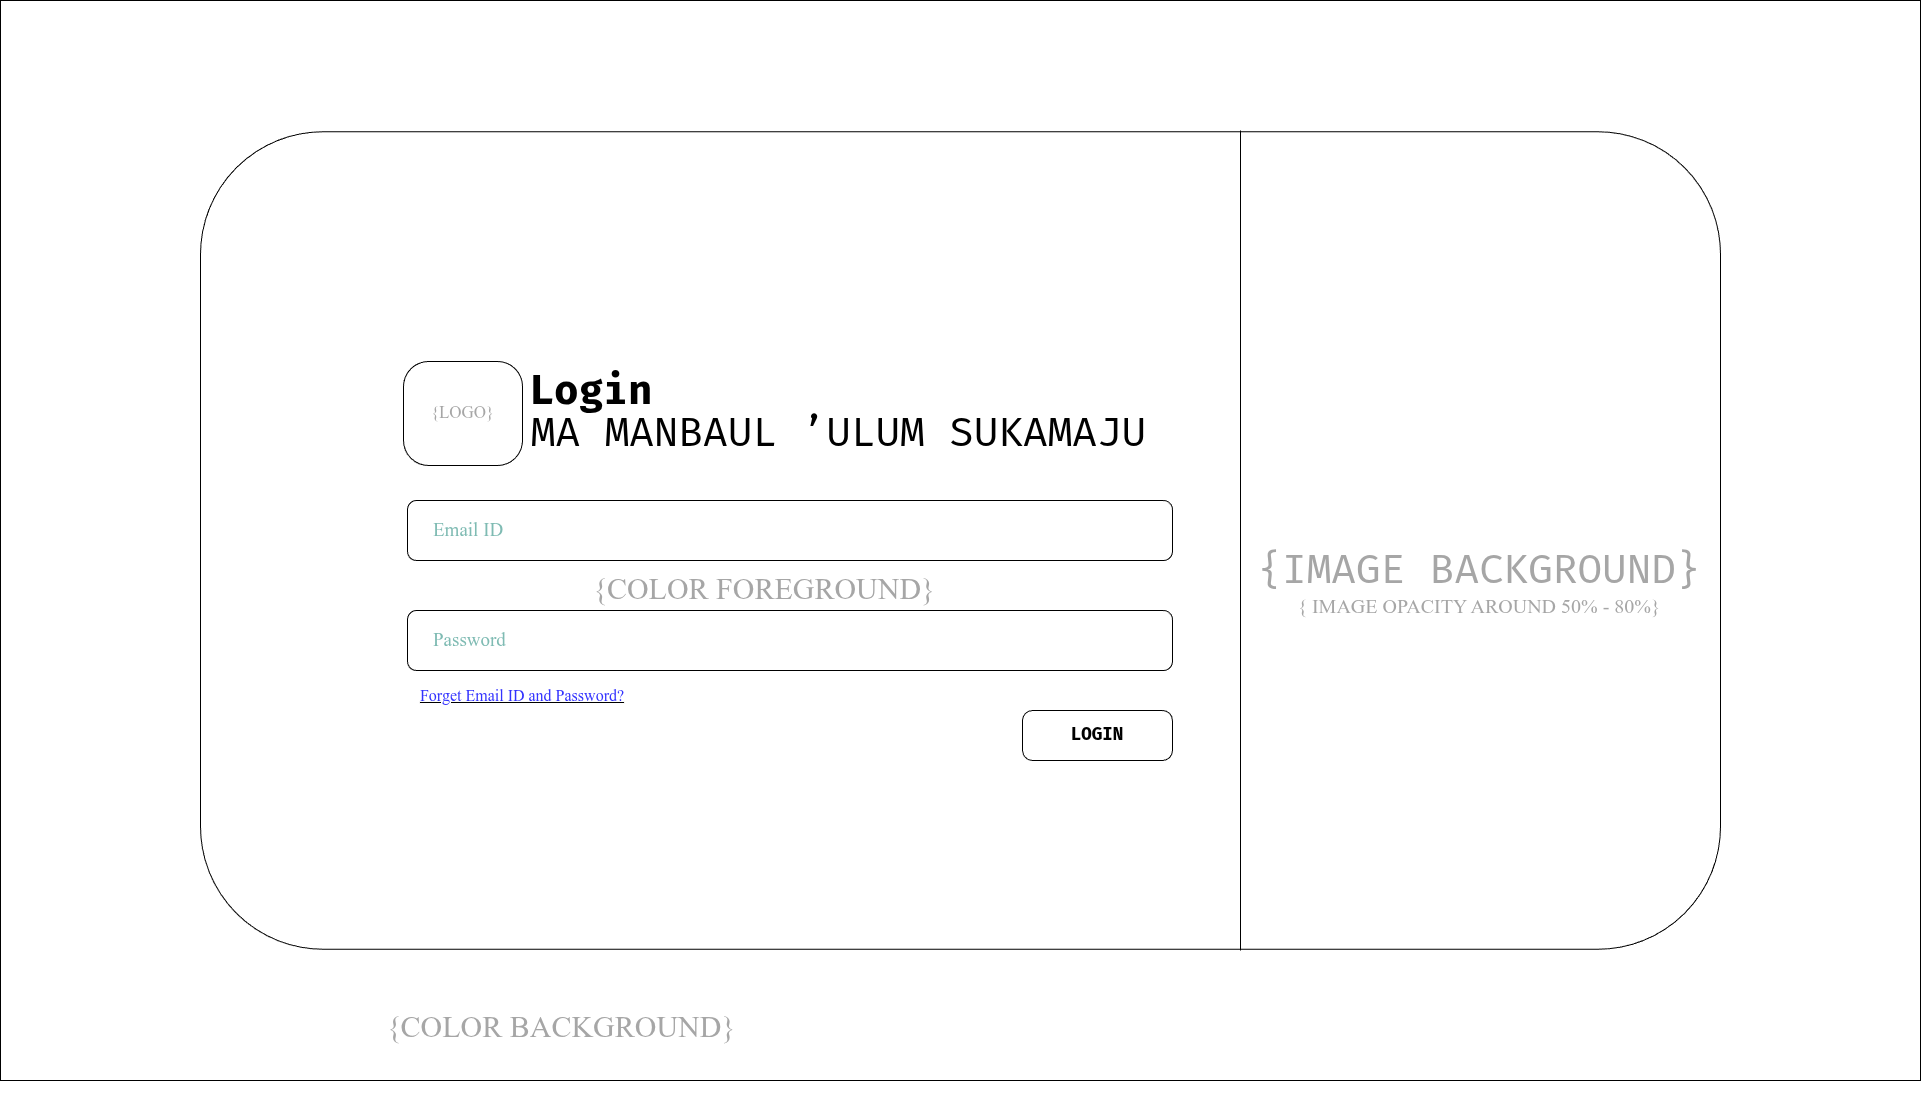

The diagram above was exported from draw.io. Its source (the exported page's mxGraphModel, read from the mxfile embedded in the PNG):
<mxGraphModel dx="2289" dy="1455" grid="0" gridSize="10" guides="1" tooltips="1" connect="1" arrows="1" fold="1" page="1" pageScale="1" pageWidth="827" pageHeight="1169" math="0" shadow="0">
  <root>
    <mxCell id="0" />
    <mxCell id="1" parent="0" />
    <mxCell id="WSGOGcL5azeTMppbcHJ7-3" parent="1" style="rounded=0;whiteSpace=wrap;html=1;fillColor=#FFFFFF;strokeColor=#000000;fontFamily=Tahoma;" value="" vertex="1">
      <mxGeometry height="1080" width="1920" x="7" y="5" as="geometry" />
    </mxCell>
    <mxCell id="WSGOGcL5azeTMppbcHJ7-2" parent="1" style="rounded=1;whiteSpace=wrap;html=1;fontFamily=Tahoma;fillColor=#FFFFFF;strokeColor=#000000;" value="" vertex="1">
      <mxGeometry height="817.5" width="1520" x="207" y="136.25" as="geometry" />
    </mxCell>
    <mxCell id="WSGOGcL5azeTMppbcHJ7-6" parent="1" style="verticalLabelPosition=bottom;shadow=0;dashed=0;align=center;html=1;verticalAlign=top;strokeWidth=1;shape=mxgraph.mockup.markup.line;strokeColor=#000000;direction=north;fontFamily=Tahoma;fillColor=#FFFFFF;" value="" vertex="1">
      <mxGeometry height="820" width="20" x="1237" y="135" as="geometry" />
    </mxCell>
    <mxCell id="WSGOGcL5azeTMppbcHJ7-9" parent="1" style="text;html=1;whiteSpace=wrap;strokeColor=none;fillColor=#FFFFFF;align=center;verticalAlign=middle;rounded=0;fontFamily=Tahoma;" value="&lt;h1&gt;&lt;span style=&quot;font-size: 40px;&quot;&gt;&lt;font style=&quot;color: rgb(0, 0, 0);&quot; face=&quot;Fira Code&quot;&gt;Login&lt;/font&gt;&lt;/span&gt;&lt;/h1&gt;" vertex="1">
      <mxGeometry height="110" width="160" x="518" y="341" as="geometry" />
    </mxCell>
    <mxCell id="WSGOGcL5azeTMppbcHJ7-11" parent="1" style="rounded=1;whiteSpace=wrap;html=1;align=left;fillColor=#FFFFFF;strokeColor=#000000;" value="&lt;span style=&quot;font-size: 19px;&quot;&gt;&lt;font style=&quot;color: light-dark(rgb(127, 187, 179), rgb(132, 139, 138));&quot;&gt;&lt;span style=&quot;white-space: pre;&quot;&gt;&#09;&lt;/span&gt;Email ID&lt;/font&gt;&lt;/span&gt;" vertex="1">
      <mxGeometry height="60" width="765" x="414" y="505" as="geometry" />
    </mxCell>
    <mxCell id="WSGOGcL5azeTMppbcHJ7-13" parent="1" style="strokeWidth=1;shadow=0;dashed=0;align=center;html=1;shape=mxgraph.mockup.buttons.button;mainText=;buttonStyle=round;fontSize=17;fontStyle=1;whiteSpace=wrap;fillColor=#FFFFFF;strokeColor=#000000;fillStyle=solid;gradientColor=none;" value="&lt;font style=&quot;color: rgb(0, 0, 0);&quot; face=&quot;Fira Code&quot;&gt;LOGIN&lt;/font&gt;" vertex="1">
      <mxGeometry height="50" width="150" x="1029" y="715" as="geometry" />
    </mxCell>
    <mxCell id="WSGOGcL5azeTMppbcHJ7-14" parent="1" style="rounded=1;whiteSpace=wrap;html=1;align=left;fillColor=#FFFFFF;strokeColor=#000000;" value="&lt;span style=&quot;font-size: 19px;&quot;&gt;&lt;font style=&quot;color: light-dark(rgb(127, 187, 179), rgb(132, 139, 138));&quot;&gt;&lt;span style=&quot;white-space: pre;&quot;&gt;&#09;&lt;/span&gt;Password&lt;/font&gt;&lt;/span&gt;" vertex="1">
      <mxGeometry height="60" width="765" x="414" y="615" as="geometry" />
    </mxCell>
    <mxCell id="WSGOGcL5azeTMppbcHJ7-15" parent="1" style="text;html=1;whiteSpace=wrap;strokeColor=none;fillColor=#FFFFFF;align=center;verticalAlign=middle;rounded=0;" value="&lt;u&gt;&lt;font style=&quot;color: rgb(51, 51, 255); font-size: 16px;&quot;&gt;Forget Email ID and Password?&lt;/font&gt;&lt;/u&gt;" vertex="1">
      <mxGeometry height="30" width="230" x="414" y="685" as="geometry" />
    </mxCell>
    <mxCell id="WSGOGcL5azeTMppbcHJ7-8" parent="1" style="text;html=1;whiteSpace=wrap;strokeColor=none;fillColor=#FFFFFF;align=center;verticalAlign=middle;rounded=0;fontFamily=Tahoma;" value="&lt;div&gt;&lt;span style=&quot;color: rgb(0, 0, 0); font-size: 40px; background-color: transparent;&quot;&gt;&lt;font face=&quot;Fira Code&quot;&gt;MA MANBAUL ’ULUM SUKAMAJU&lt;/font&gt;&lt;/span&gt;&lt;/div&gt;" vertex="1">
      <mxGeometry height="35" width="619" x="536" y="420" as="geometry" />
    </mxCell>
    <mxCell id="WFMcZk8qw-xK0ws4kNW2-2" parent="1" style="text;html=1;whiteSpace=wrap;strokeColor=none;fillColor=none;align=center;verticalAlign=middle;rounded=0;" value="&lt;font color=&quot;#a6a6a6&quot;&gt;&lt;span style=&quot;font-size: 30px;&quot;&gt;{COLOR FOREGROUND}&lt;/span&gt;&lt;/font&gt;" vertex="1">
      <mxGeometry height="151" width="366" x="588" y="517" as="geometry" />
    </mxCell>
    <mxCell id="J0faSx_iOAMCgeGF3QNh-1" parent="1" style="text;html=1;whiteSpace=wrap;strokeColor=none;fillColor=none;align=center;verticalAlign=middle;rounded=0;" value="&lt;font face=&quot;Fira Code&quot; style=&quot;font-size: 40px; color: rgb(166, 166, 166);&quot;&gt;{IMAGE BACKGROUND}&lt;/font&gt;" vertex="1">
      <mxGeometry height="180" width="566" x="1203" y="485" as="geometry" />
    </mxCell>
    <mxCell id="J0faSx_iOAMCgeGF3QNh-2" parent="1" style="text;html=1;whiteSpace=wrap;strokeColor=none;fillColor=none;align=center;verticalAlign=middle;rounded=0;" value="&lt;font style=&quot;color: rgb(166, 166, 166); font-size: 20px;&quot;&gt;{ IMAGE OPACITY AROUND 50% - 80%}&lt;/font&gt;" vertex="1">
      <mxGeometry height="30" width="420" x="1276" y="595" as="geometry" />
    </mxCell>
    <mxCell id="J0faSx_iOAMCgeGF3QNh-3" parent="1" style="text;html=1;whiteSpace=wrap;strokeColor=#000000;fillColor=none;align=center;verticalAlign=middle;rounded=1;arcSize=24;" value="&lt;font color=&quot;#a6a6a6&quot; style=&quot;font-size: 17px;&quot;&gt;{LOGO}&lt;/font&gt;" vertex="1">
      <mxGeometry height="104" width="119" x="410" y="366" as="geometry" />
    </mxCell>
    <mxCell id="fHSpAXrFegSh6Y50DjSw-1" parent="1" style="text;html=1;whiteSpace=wrap;strokeColor=none;fillColor=none;align=center;verticalAlign=middle;rounded=0;" value="&lt;font color=&quot;#a6a6a6&quot;&gt;&lt;span style=&quot;font-size: 30px;&quot;&gt;{COLOR BACKGROUND}&lt;/span&gt;&lt;/font&gt;" vertex="1">
      <mxGeometry height="151" width="366" x="385" y="955" as="geometry" />
    </mxCell>
  </root>
</mxGraphModel>